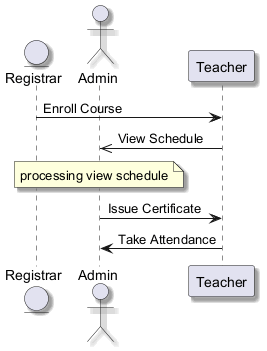

The diagram above was rendered by PlantUML. Its source (embedded in the PNG):
@startuml
skinparam shadowing true
entity "Registrar" as R
actor "Admin" as A
participant "Teacher" as T
R -> T : Enroll Course
T ->> A : View Schedule
note over A : processing view schedule
A -> T : Issue Certificate
T -> A : Take Attendance
@enduml